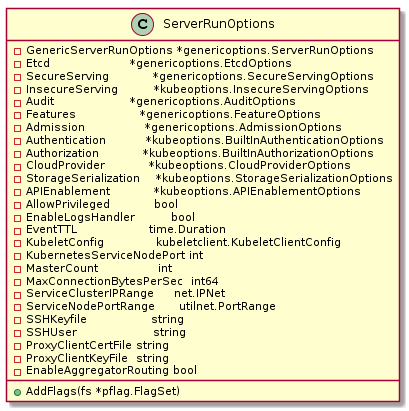

The diagram above was rendered by PlantUML. Its source (embedded in the PNG):
@startuml
class ServerRunOptions{
-GenericServerRunOptions *genericoptions.ServerRunOptions
-Etcd                    *genericoptions.EtcdOptions
-SecureServing           *genericoptions.SecureServingOptions
-InsecureServing         *kubeoptions.InsecureServingOptions
-Audit                   *genericoptions.AuditOptions
-Features                *genericoptions.FeatureOptions
-Admission               *genericoptions.AdmissionOptions
-Authentication          *kubeoptions.BuiltInAuthenticationOptions
-Authorization           *kubeoptions.BuiltInAuthorizationOptions
-CloudProvider           *kubeoptions.CloudProviderOptions
-StorageSerialization    *kubeoptions.StorageSerializationOptions
-APIEnablement           *kubeoptions.APIEnablementOptions

-AllowPrivileged           bool
-EnableLogsHandler         bool
-EventTTL                  time.Duration
-KubeletConfig             kubeletclient.KubeletClientConfig
-KubernetesServiceNodePort int
-MasterCount               int
-MaxConnectionBytesPerSec  int64
-ServiceClusterIPRange     net.IPNet 
-ServiceNodePortRange      utilnet.PortRange
-SSHKeyfile                string
-SSHUser                   string

-ProxyClientCertFile string
-ProxyClientKeyFile  string

-EnableAggregatorRouting bool

+AddFlags(fs *pflag.FlagSet)
}
@enduml